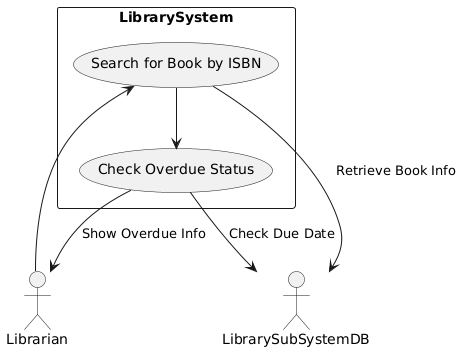

The diagram above was rendered by PlantUML. Its source (embedded in the PNG):
@startuml
actor Librarian

rectangle LibrarySystem {
  usecase "Search for Book by ISBN" as UC7
  usecase "Check Overdue Status" as UC7a
}

Librarian --> UC7
UC7 --> LibrarySubSystemDB : "Retrieve Book Info"
UC7 --> UC7a
UC7a --> LibrarySubSystemDB : "Check Due Date"
UC7a --> Librarian : "Show Overdue Info"
@enduml